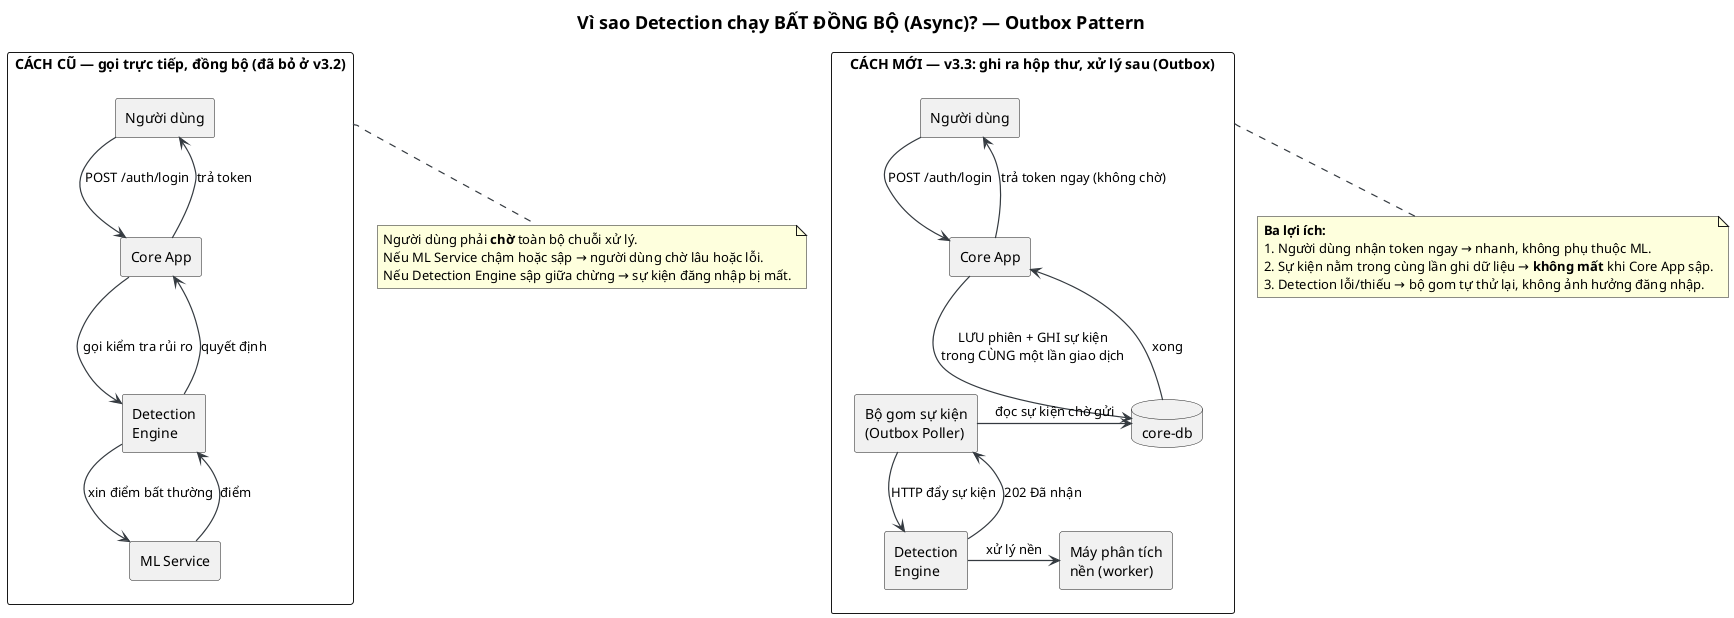

The diagram above was rendered by PlantUML. Its source (embedded in the PNG):
@startuml
skinparam backgroundColor #FFFFFF
skinparam shadowing false
skinparam defaultFontName Sans
skinparam ArrowColor #343A40
skinparam ArrowThickness 1.2
skinparam titleFontSize 18

title Vì sao Detection chạy BẤT ĐỒNG BỘ (Async)? — Outbox Pattern

' ============ CÁCH CŨ: ĐỒNG BỘ ============
rectangle "CÁCH CŨ — gọi trực tiếp, đồng bộ (đã bỏ ở v3.2)" as OLD {
  rectangle "Người dùng" as U1
  rectangle "Core App" as C1
  rectangle "Detection\nEngine" as D1
  rectangle "ML Service" as M1

  U1 -> C1 : POST /auth/login
  C1 -> D1 : gọi kiểm tra rủi ro
  D1 -> M1 : xin điểm bất thường
  M1 --> D1 : điểm
  D1 --> C1 : quyết định
  C1 --> U1 : trả token
}

note bottom of OLD
  Người dùng phải **chờ** toàn bộ chuỗi xử lý.
  Nếu ML Service chậm hoặc sập → người dùng chờ lâu hoặc lỗi.
  Nếu Detection Engine sập giữa chừng → sự kiện đăng nhập bị mất.
end note

' ============ CÁCH MỚI: BẤT ĐỒNG BỘ ============
rectangle "CÁCH MỚI — v3.3: ghi ra hộp thư, xử lý sau (Outbox)" as NEW {
  rectangle "Người dùng" as U2
  rectangle "Core App" as C2
  database "core-db" as CDB2
  rectangle "Bộ gom sự kiện\n(Outbox Poller)" as POLL
  rectangle "Detection\nEngine" as D2
  rectangle "Máy phân tích\nnền (worker)" as W2

  U2 -> C2 : POST /auth/login
  C2 -> CDB2 : LƯU phiên + GHI sự kiện\ntrong CÙNG một lần giao dịch
  CDB2 --> C2 : xong
  C2 --> U2 : trả token ngay (không chờ)
  POLL -> CDB2 : đọc sự kiện chờ gửi
  POLL -> D2 : HTTP đẩy sự kiện
  D2 --> POLL : 202 Đã nhận
  D2 -> W2 : xử lý nền
}

note bottom of NEW
  **Ba lợi ích:**
  1. Người dùng nhận token ngay → nhanh, không phụ thuộc ML.
  2. Sự kiện nằm trong cùng lần ghi dữ liệu → **không mất** khi Core App sập.
  3. Detection lỗi/thiếu → bộ gom tự thử lại, không ảnh hưởng đăng nhập.
end note

@enduml